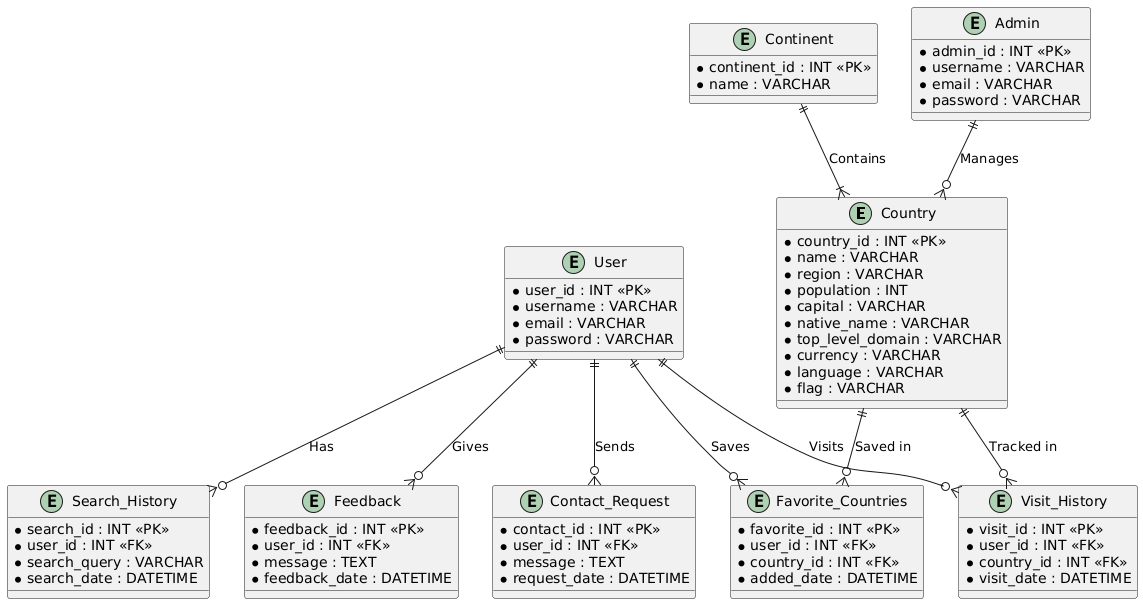

The diagram above was rendered by PlantUML. Its source (embedded in the PNG):
@startuml
entity "Country" {
  * country_id : INT <<PK>>
  * name : VARCHAR
  * region : VARCHAR
  * population : INT
  * capital : VARCHAR
  * native_name : VARCHAR
  * top_level_domain : VARCHAR
  * currency : VARCHAR
  * language : VARCHAR
  * flag : VARCHAR
}

entity "User" {
  * user_id : INT <<PK>>
  * username : VARCHAR
  * email : VARCHAR
  * password : VARCHAR
}

entity "Continent" {
  * continent_id : INT <<PK>>
  * name : VARCHAR
}

entity "Search_History" {
  * search_id : INT <<PK>>
  * user_id : INT <<FK>>
  * search_query : VARCHAR
  * search_date : DATETIME
}

entity "Visit_History" {
  * visit_id : INT <<PK>>
  * user_id : INT <<FK>>
  * country_id : INT <<FK>>
  * visit_date : DATETIME
}

entity "Admin" {
  * admin_id : INT <<PK>>
  * username : VARCHAR
  * email : VARCHAR
  * password : VARCHAR
}

entity "Feedback" {
  * feedback_id : INT <<PK>>
  * user_id : INT <<FK>>
  * message : TEXT
  * feedback_date : DATETIME
}

entity "Favorite_Countries" {
  * favorite_id : INT <<PK>>
  * user_id : INT <<FK>>
  * country_id : INT <<FK>>
  * added_date : DATETIME
}

entity "Contact_Request" {
  * contact_id : INT <<PK>>
  * user_id : INT <<FK>>
  * message : TEXT
  * request_date : DATETIME
}

Continent ||--|{ Country : "Contains"
User ||--o{ Search_History : "Has"
User ||--o{ Visit_History : "Visits"
User ||--o{ Feedback : "Gives"
User ||--o{ Favorite_Countries : "Saves"
User ||--o{ Contact_Request : "Sends"
Admin ||--o{ Country : "Manages"
Country ||--o{ Visit_History : "Tracked in"
Country ||--o{ Favorite_Countries : "Saved in"
@enduml